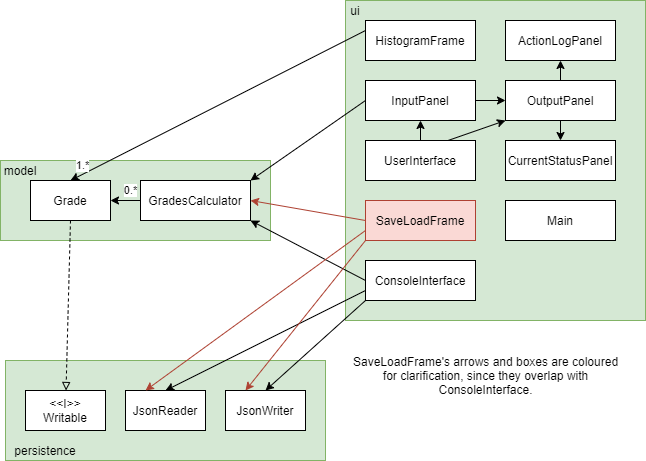

The diagram above was exported from draw.io. Its source (the exported page's mxGraphModel, read from the mxfile embedded in the PNG):
<mxGraphModel dx="782" dy="475" grid="1" gridSize="10" guides="1" tooltips="1" connect="1" arrows="1" fold="1" page="1" pageScale="1" pageWidth="850" pageHeight="1100" math="0" shadow="0">
  <root>
    <mxCell id="0" />
    <mxCell id="1" parent="0" />
    <mxCell id="euIVbAZKmGZFj5s8p6d7-1" value="" style="rounded=0;whiteSpace=wrap;html=1;fillColor=#d5e8d4;strokeColor=#82b366;" parent="1" vertex="1">
      <mxGeometry x="155" y="240" width="270" height="80" as="geometry" />
    </mxCell>
    <mxCell id="euIVbAZKmGZFj5s8p6d7-2" value="model" style="text;html=1;strokeColor=none;fillColor=none;align=center;verticalAlign=middle;whiteSpace=wrap;rounded=0;" parent="1" vertex="1">
      <mxGeometry x="155" y="240" width="40" height="20" as="geometry" />
    </mxCell>
    <mxCell id="euIVbAZKmGZFj5s8p6d7-4" value="" style="rounded=0;whiteSpace=wrap;html=1;fillColor=#d5e8d4;strokeColor=#82b366;" parent="1" vertex="1">
      <mxGeometry x="500" y="80" width="300" height="320" as="geometry" />
    </mxCell>
    <mxCell id="euIVbAZKmGZFj5s8p6d7-6" value="ui" style="text;html=1;strokeColor=none;fillColor=none;align=center;verticalAlign=middle;whiteSpace=wrap;rounded=0;" parent="1" vertex="1">
      <mxGeometry x="500" y="80" width="20" height="20" as="geometry" />
    </mxCell>
    <mxCell id="euIVbAZKmGZFj5s8p6d7-9" value="" style="rounded=0;whiteSpace=wrap;html=1;fillColor=#d5e8d4;strokeColor=#82b366;" parent="1" vertex="1">
      <mxGeometry x="160" y="440" width="320" height="100" as="geometry" />
    </mxCell>
    <mxCell id="euIVbAZKmGZFj5s8p6d7-10" value="persistence" style="text;html=1;strokeColor=none;fillColor=none;align=center;verticalAlign=middle;whiteSpace=wrap;rounded=0;" parent="1" vertex="1">
      <mxGeometry x="160" y="520" width="80" height="20" as="geometry" />
    </mxCell>
    <mxCell id="euIVbAZKmGZFj5s8p6d7-30" style="rounded=0;orthogonalLoop=1;jettySize=auto;html=1;exitX=0.5;exitY=1;exitDx=0;exitDy=0;dashed=1;endArrow=block;endFill=0;" parent="1" source="euIVbAZKmGZFj5s8p6d7-11" target="euIVbAZKmGZFj5s8p6d7-19" edge="1">
      <mxGeometry relative="1" as="geometry" />
    </mxCell>
    <mxCell id="euIVbAZKmGZFj5s8p6d7-11" value="Grade" style="rounded=0;whiteSpace=wrap;html=1;" parent="1" vertex="1">
      <mxGeometry x="185" y="260" width="80" height="40" as="geometry" />
    </mxCell>
    <mxCell id="euIVbAZKmGZFj5s8p6d7-31" value="0.*" style="edgeStyle=none;rounded=0;orthogonalLoop=1;jettySize=auto;html=1;exitX=0;exitY=0.5;exitDx=0;exitDy=0;entryX=1;entryY=0.5;entryDx=0;entryDy=0;" parent="1" source="euIVbAZKmGZFj5s8p6d7-12" target="euIVbAZKmGZFj5s8p6d7-11" edge="1">
      <mxGeometry x="-0.3333" y="-10" relative="1" as="geometry">
        <mxPoint as="offset" />
      </mxGeometry>
    </mxCell>
    <mxCell id="euIVbAZKmGZFj5s8p6d7-12" value="GradesCalculator" style="rounded=0;whiteSpace=wrap;html=1;" parent="1" vertex="1">
      <mxGeometry x="295" y="260" width="110" height="40" as="geometry" />
    </mxCell>
    <mxCell id="euIVbAZKmGZFj5s8p6d7-17" value="JsonReader" style="rounded=0;whiteSpace=wrap;html=1;" parent="1" vertex="1">
      <mxGeometry x="280" y="470" width="80" height="40" as="geometry" />
    </mxCell>
    <mxCell id="euIVbAZKmGZFj5s8p6d7-18" value="JsonWriter" style="rounded=0;whiteSpace=wrap;html=1;" parent="1" vertex="1">
      <mxGeometry x="380" y="470" width="80" height="40" as="geometry" />
    </mxCell>
    <mxCell id="euIVbAZKmGZFj5s8p6d7-19" value="&amp;lt;&amp;lt;I&amp;gt;&amp;gt;&lt;br&gt;Writable" style="rounded=0;whiteSpace=wrap;html=1;" parent="1" vertex="1">
      <mxGeometry x="180" y="470" width="80" height="40" as="geometry" />
    </mxCell>
    <mxCell id="euIVbAZKmGZFj5s8p6d7-20" value="ActionLogPanel" style="rounded=0;whiteSpace=wrap;html=1;" parent="1" vertex="1">
      <mxGeometry x="660" y="100" width="110" height="40" as="geometry" />
    </mxCell>
    <mxCell id="euIVbAZKmGZFj5s8p6d7-35" style="edgeStyle=none;rounded=0;orthogonalLoop=1;jettySize=auto;html=1;exitX=0;exitY=0.5;exitDx=0;exitDy=0;entryX=1;entryY=1;entryDx=0;entryDy=0;endArrow=classic;endFill=1;" parent="1" source="euIVbAZKmGZFj5s8p6d7-22" target="euIVbAZKmGZFj5s8p6d7-12" edge="1">
      <mxGeometry relative="1" as="geometry" />
    </mxCell>
    <mxCell id="euIVbAZKmGZFj5s8p6d7-37" style="edgeStyle=none;rounded=0;orthogonalLoop=1;jettySize=auto;html=1;exitX=0;exitY=0.75;exitDx=0;exitDy=0;entryX=0.5;entryY=0;entryDx=0;entryDy=0;endArrow=classic;endFill=1;" parent="1" source="euIVbAZKmGZFj5s8p6d7-22" target="euIVbAZKmGZFj5s8p6d7-17" edge="1">
      <mxGeometry relative="1" as="geometry" />
    </mxCell>
    <mxCell id="euIVbAZKmGZFj5s8p6d7-38" style="edgeStyle=none;rounded=0;orthogonalLoop=1;jettySize=auto;html=1;exitX=0;exitY=1;exitDx=0;exitDy=0;entryX=0.5;entryY=0;entryDx=0;entryDy=0;endArrow=classic;endFill=1;" parent="1" source="euIVbAZKmGZFj5s8p6d7-22" target="euIVbAZKmGZFj5s8p6d7-18" edge="1">
      <mxGeometry relative="1" as="geometry" />
    </mxCell>
    <mxCell id="euIVbAZKmGZFj5s8p6d7-22" value="ConsoleInterface" style="rounded=0;whiteSpace=wrap;html=1;" parent="1" vertex="1">
      <mxGeometry x="520" y="340" width="110" height="40" as="geometry" />
    </mxCell>
    <mxCell id="euIVbAZKmGZFj5s8p6d7-23" value="CurrentStatusPanel&lt;span style=&quot;color: rgba(0 , 0 , 0 , 0) ; font-family: monospace ; font-size: 0px&quot;&gt;%3CmxGraphModel%3E%3Croot%3E%3CmxCell%20id%3D%220%22%2F%3E%3CmxCell%20id%3D%221%22%20parent%3D%220%22%2F%3E%3CmxCell%20id%3D%222%22%20value%3D%22ActionLogPanel%22%20style%3D%22rounded%3D0%3BwhiteSpace%3Dwrap%3Bhtml%3D1%3B%22%20vertex%3D%221%22%20parent%3D%221%22%3E%3CmxGeometry%20x%3D%22520%22%20y%3D%22110%22%20width%3D%22110%22%20height%3D%2240%22%20as%3D%22geometry%22%2F%3E%3C%2FmxCell%3E%3C%2Froot%3E%3C%2FmxGraphModel%3E&lt;/span&gt;" style="rounded=0;whiteSpace=wrap;html=1;" parent="1" vertex="1">
      <mxGeometry x="660" y="220" width="110" height="40" as="geometry" />
    </mxCell>
    <mxCell id="euIVbAZKmGZFj5s8p6d7-40" value="1.*" style="edgeStyle=none;rounded=0;orthogonalLoop=1;jettySize=auto;html=1;exitX=0;exitY=0.25;exitDx=0;exitDy=0;entryX=0.5;entryY=0;entryDx=0;entryDy=0;endArrow=classic;endFill=1;" parent="1" source="euIVbAZKmGZFj5s8p6d7-24" target="euIVbAZKmGZFj5s8p6d7-11" edge="1">
      <mxGeometry x="0.8911" y="-8" relative="1" as="geometry">
        <mxPoint as="offset" />
      </mxGeometry>
    </mxCell>
    <mxCell id="euIVbAZKmGZFj5s8p6d7-24" value="HistogramFrame" style="rounded=0;whiteSpace=wrap;html=1;" parent="1" vertex="1">
      <mxGeometry x="520" y="100" width="110" height="40" as="geometry" />
    </mxCell>
    <mxCell id="euIVbAZKmGZFj5s8p6d7-41" style="edgeStyle=none;rounded=0;orthogonalLoop=1;jettySize=auto;html=1;exitX=1;exitY=0.5;exitDx=0;exitDy=0;entryX=0;entryY=0.5;entryDx=0;entryDy=0;endArrow=classic;endFill=1;" parent="1" source="euIVbAZKmGZFj5s8p6d7-25" target="euIVbAZKmGZFj5s8p6d7-26" edge="1">
      <mxGeometry relative="1" as="geometry" />
    </mxCell>
    <mxCell id="euIVbAZKmGZFj5s8p6d7-42" style="edgeStyle=none;rounded=0;orthogonalLoop=1;jettySize=auto;html=1;exitX=0;exitY=0.5;exitDx=0;exitDy=0;entryX=1;entryY=0;entryDx=0;entryDy=0;endArrow=classic;endFill=1;" parent="1" source="euIVbAZKmGZFj5s8p6d7-25" target="euIVbAZKmGZFj5s8p6d7-12" edge="1">
      <mxGeometry relative="1" as="geometry" />
    </mxCell>
    <mxCell id="euIVbAZKmGZFj5s8p6d7-25" value="InputPanel" style="rounded=0;whiteSpace=wrap;html=1;" parent="1" vertex="1">
      <mxGeometry x="520" y="160" width="110" height="40" as="geometry" />
    </mxCell>
    <mxCell id="euIVbAZKmGZFj5s8p6d7-43" style="edgeStyle=none;rounded=0;orthogonalLoop=1;jettySize=auto;html=1;exitX=0.5;exitY=0;exitDx=0;exitDy=0;entryX=0.5;entryY=1;entryDx=0;entryDy=0;endArrow=classic;endFill=1;" parent="1" source="euIVbAZKmGZFj5s8p6d7-26" target="euIVbAZKmGZFj5s8p6d7-20" edge="1">
      <mxGeometry relative="1" as="geometry" />
    </mxCell>
    <mxCell id="euIVbAZKmGZFj5s8p6d7-44" style="edgeStyle=none;rounded=0;orthogonalLoop=1;jettySize=auto;html=1;exitX=0.5;exitY=1;exitDx=0;exitDy=0;entryX=0.5;entryY=0;entryDx=0;entryDy=0;endArrow=classic;endFill=1;" parent="1" source="euIVbAZKmGZFj5s8p6d7-26" target="euIVbAZKmGZFj5s8p6d7-23" edge="1">
      <mxGeometry relative="1" as="geometry" />
    </mxCell>
    <mxCell id="euIVbAZKmGZFj5s8p6d7-26" value="OutputPanel" style="rounded=0;whiteSpace=wrap;html=1;" parent="1" vertex="1">
      <mxGeometry x="660" y="160" width="110" height="40" as="geometry" />
    </mxCell>
    <mxCell id="euIVbAZKmGZFj5s8p6d7-51" style="edgeStyle=none;rounded=0;orthogonalLoop=1;jettySize=auto;html=1;exitX=0.5;exitY=0;exitDx=0;exitDy=0;entryX=0.5;entryY=1;entryDx=0;entryDy=0;endArrow=classic;endFill=1;" parent="1" source="euIVbAZKmGZFj5s8p6d7-27" target="euIVbAZKmGZFj5s8p6d7-25" edge="1">
      <mxGeometry relative="1" as="geometry" />
    </mxCell>
    <mxCell id="euIVbAZKmGZFj5s8p6d7-52" style="edgeStyle=none;rounded=0;orthogonalLoop=1;jettySize=auto;html=1;exitX=0.75;exitY=0;exitDx=0;exitDy=0;entryX=0;entryY=1;entryDx=0;entryDy=0;endArrow=classic;endFill=1;" parent="1" source="euIVbAZKmGZFj5s8p6d7-27" target="euIVbAZKmGZFj5s8p6d7-26" edge="1">
      <mxGeometry relative="1" as="geometry" />
    </mxCell>
    <mxCell id="euIVbAZKmGZFj5s8p6d7-27" value="UserInterface" style="rounded=0;whiteSpace=wrap;html=1;" parent="1" vertex="1">
      <mxGeometry x="520" y="220" width="110" height="40" as="geometry" />
    </mxCell>
    <mxCell id="euIVbAZKmGZFj5s8p6d7-46" style="edgeStyle=none;rounded=0;orthogonalLoop=1;jettySize=auto;html=1;exitX=0;exitY=0.5;exitDx=0;exitDy=0;entryX=1;entryY=0.5;entryDx=0;entryDy=0;endArrow=classic;endFill=1;fillColor=#fad9d5;strokeColor=#ae4132;" parent="1" source="euIVbAZKmGZFj5s8p6d7-28" target="euIVbAZKmGZFj5s8p6d7-12" edge="1">
      <mxGeometry relative="1" as="geometry" />
    </mxCell>
    <mxCell id="euIVbAZKmGZFj5s8p6d7-47" style="edgeStyle=none;rounded=0;orthogonalLoop=1;jettySize=auto;html=1;exitX=0;exitY=0.75;exitDx=0;exitDy=0;entryX=0.25;entryY=0;entryDx=0;entryDy=0;endArrow=classic;endFill=1;fillColor=#fad9d5;strokeColor=#ae4132;" parent="1" source="euIVbAZKmGZFj5s8p6d7-28" target="euIVbAZKmGZFj5s8p6d7-17" edge="1">
      <mxGeometry relative="1" as="geometry" />
    </mxCell>
    <mxCell id="euIVbAZKmGZFj5s8p6d7-48" style="edgeStyle=none;rounded=0;orthogonalLoop=1;jettySize=auto;html=1;exitX=0;exitY=1;exitDx=0;exitDy=0;entryX=0.25;entryY=0;entryDx=0;entryDy=0;endArrow=classic;endFill=1;fillColor=#fad9d5;strokeColor=#ae4132;" parent="1" source="euIVbAZKmGZFj5s8p6d7-28" target="euIVbAZKmGZFj5s8p6d7-18" edge="1">
      <mxGeometry relative="1" as="geometry" />
    </mxCell>
    <mxCell id="euIVbAZKmGZFj5s8p6d7-28" value="SaveLoadFrame" style="rounded=0;whiteSpace=wrap;html=1;fillColor=#fad9d5;strokeColor=#ae4132;" parent="1" vertex="1">
      <mxGeometry x="520" y="280" width="110" height="40" as="geometry" />
    </mxCell>
    <mxCell id="euIVbAZKmGZFj5s8p6d7-29" value="Main" style="rounded=0;whiteSpace=wrap;html=1;" parent="1" vertex="1">
      <mxGeometry x="660" y="280" width="110" height="40" as="geometry" />
    </mxCell>
    <mxCell id="euIVbAZKmGZFj5s8p6d7-49" value="SaveLoadFrame's arrows and boxes are coloured&lt;br&gt;for clarification, since they overlap with&lt;br&gt;ConsoleInterface." style="text;html=1;align=center;verticalAlign=middle;resizable=0;points=[];autosize=1;" parent="1" vertex="1">
      <mxGeometry x="500" y="430" width="280" height="50" as="geometry" />
    </mxCell>
  </root>
</mxGraphModel>